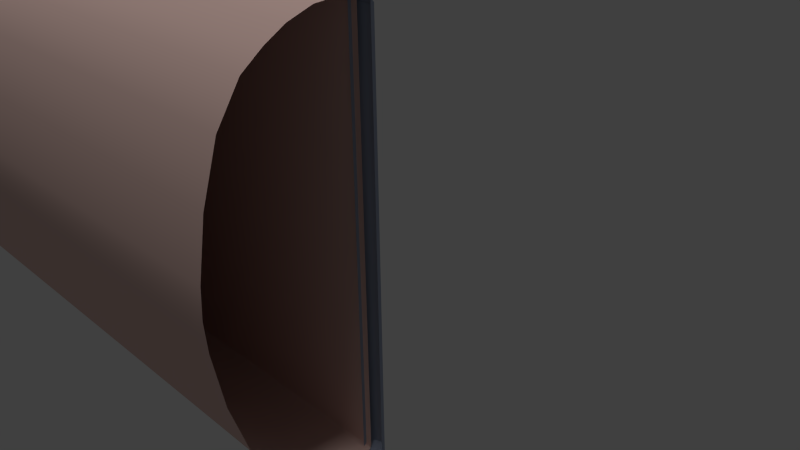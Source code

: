 # Source: guitarNeck_01.blend  (saved by Blender 2.76.0; exported with 4.5.12 LTS)
import bpy
from mathutils import Matrix  # noqa: F401  (used for matrix-valued properties, if any)

bpy.ops.wm.read_factory_settings(use_empty=True)
scene = bpy.context.scene
scene.name = 'Scene'

# ---- collections
col_collection_1 = bpy.data.collections.new('Collection 1'); scene.collection.children.link(col_collection_1)

# ---- materials (node trees are filled in below, after node groups)
mat_fretboard_matl = bpy.data.materials.new('fretboard-matl')
mat_fretboard_matl.alpha_threshold = 0.0
mat_fretboard_matl.use_transparent_shadow = False
mat_fretboard_matl.diffuse_color = (0.8, 0.5609, 0.5059, 1.0)
mat_fretboard_matl.specular_color = (0.4292, 0.4292, 0.4292)
mat_fretboard_matl.roughness = 0.5
mat_fret_matl = bpy.data.materials.new('fret-matl')
mat_fret_matl.alpha_threshold = 0.0
mat_fret_matl.use_transparent_shadow = False
mat_fret_matl.diffuse_color = (0.3427, 0.3945, 0.5122, 1.0)
mat_fret_matl.specular_color = (0.8188, 0.8085, 1.0)
mat_fret_matl.roughness = 0.5
mat_fret_matl.specular_intensity = 0.7646

# ---- material node trees

# ---- world
world_world = bpy.data.worlds.new('World'); scene.world = world_world
world_world.color = (0.05088, 0.05088, 0.05088)
world_world.use_sun_shadow = False
world_world.sun_shadow_jitter_overblur = 0.0
world_world.cycles.sampling_method = 'MANUAL'
world_world.cycles.sample_map_resolution = 256

# ---- cameras
cam_camera = bpy.data.cameras.new('Camera')
cam_camera.clip_end = 100.0
cam_camera.lens = 35.0
cam_camera.sensor_width = 32.0
cam_camera.sensor_height = 18.0
cam_camera.ortho_scale = 7.314
cam_camera.dof.focus_distance = 0.0
cam_camera.dof.aperture_fstop = 128.0

# ---- lights
light_hemi = bpy.data.lights.new('Hemi', 'SUN')
light_hemi.transmission_factor = 0.0
light_hemi.angle = 0.1993
light_hemi.energy = 1.0
light_hemi.shadow_buffer_clip_start = 0.5
light_hemi.shadow_soft_size = 0.1
light_hemi.shadow_cascade_max_distance = 1000.0
light_hemi.cycles.use_multiple_importance_sampling = False
light_lamp = bpy.data.lights.new('Lamp', 'POINT')
light_lamp.transmission_factor = 0.0
light_lamp.cutoff_distance = 30.0
light_lamp.energy = 1000.0
light_lamp.shadow_buffer_clip_start = 1.001
light_lamp.shadow_soft_size = 0.1
light_lamp.shadow_maximum_resolution = 0.006
light_lamp.use_absolute_resolution = True
light_lamp.cycles.use_multiple_importance_sampling = False

# ---- meshes
me_01_fretboard_mesh_001 = bpy.data.meshes.new('01-fretboard-mesh.001')
me_01_fretboard_mesh_001.from_pydata([(-0.07257, -0.03874, -1.643), (-0.07257, -1.026, 3.391e-08), (-0.07257, 0.1875, -1.915e-08), (-32.07, -0.1008, -2.12), (-32.07, -1.347, 0.0), (-32.07, 0.1845, 0.0), (-0.07257, 0.1515, -1.643), (-0.07257, 0.1875, -1.607), (-0.07257, 0.1695, -1.638), (-0.07257, 0.1827, -1.625), (-32.07, 0.1845, -2.074), (-32.07, 0.1391, -2.12), (-32.07, 0.1784, -2.097), (-32.07, 0.1618, -2.114), (-0.07257, -1.011, -0.2254), (-0.07257, -0.1229, -1.635), (-32.07, -0.207, -2.118), (-32.07, -1.328, -0.3073), (-0.07257, -0.8088, -1.064), (-32.07, -1.072, -1.385), (-0.07257, -0.4699, -1.469), (-32.07, -0.6447, -1.905), (-32.07, -1.235, -0.8551), (-0.07257, -0.9383, -0.6516), (-0.07257, -0.3117, -1.566), (-32.07, -0.4451, -2.029), (-32.07, -0.8456, -1.745), (-0.07257, -0.6293, -1.344)], [], [(10, 5, 2, 7), (6, 8, 9, 7, 2, 1, 14, 23, 18, 27, 20, 24, 15, 0), (14, 1, 4, 17), (5, 10, 12, 13, 11, 3, 16, 25, 21, 26, 19, 22, 17, 4), (10, 7, 9, 12), (12, 9, 8, 13), (13, 8, 6, 11), (11, 6, 0, 3), (0, 15, 16, 3), (23, 14, 17, 22), (27, 18, 19, 26), (24, 20, 21, 25), (18, 23, 22, 19), (15, 24, 25, 16), (20, 27, 26, 21)])
me_01_fretboard_mesh_001.materials.append(mat_fretboard_matl)
me_01_fretboard_mesh_001.use_remesh_preserve_volume = False
me_01_fretboard_mesh_001.use_remesh_preserve_attributes = False
me_01_fretboard_mesh_001.use_mirror_vertex_groups = False
me_01_fretboard_mesh_001.update()
me_02_fret_mesh = bpy.data.meshes.new('02-fret-mesh')
me_02_fret_mesh.from_pydata([(-0.06491, 0.09133, -3.164), (-0.06491, 0.0904, 3.164), (0.03434, 0.07095, -3.181), (0.03434, 0.07003, 3.181), (0.107, 0.0153, -3.228), (0.107, 0.01437, 3.228), (0.1336, -0.06073, -3.292), (0.1336, -0.06166, 3.292), (-0.2634, -0.06073, -3.292), (-0.2634, -0.06166, 3.292), (-0.2368, 0.0153, -3.228), (-0.2368, 0.01437, 3.228), (-0.1642, 0.07095, -3.181), (-0.1642, 0.07003, 3.181), (-0.2362, 0.01576, -3.228), (0.02973, 0.0719, -3.18)], [], [(0, 1, 3, 2, 15), (3, 13, 11, 5), (0, 15, 12), (8, 9, 11, 10), (10, 11, 13, 12, 14), (12, 13, 1, 0), (2, 3, 5, 4), (4, 5, 7, 6), (14, 4, 6, 8, 10), (5, 11, 9, 7), (15, 2, 4, 14, 12), (3, 1, 13)])
me_02_fret_mesh.polygons.foreach_set('use_smooth', [True] * 12)
_uv = me_02_fret_mesh.uv_layers.new(name='UVMap')
_uv.uv.foreach_set('vector', [0.05114, 0.04209, 0.05064, 0.9586, 0.03361, 0.9626, 0.03443, 0.03688, 0.03644, 0.03746, 0.03361, 0.9626, 0.06762, 0.9639, 0.0847, 0.9779, 0.01695, 0.9762, 0.05114, 0.04209, 0.03644, 0.03746, 0.06803, 0.0385, 0.1028, 3.206e-05, 0.1014, 0.9996, 0.0847, 0.9779, 0.08576, 0.02614, 0.08576, 0.02614, 0.0847, 0.9779, 0.06762, 0.9639, 0.06803, 0.0385, 0.08449, 0.02699, 0.06803, 0.0385, 0.06762, 0.9639, 0.05064, 0.9586, 0.05114, 0.04209, 0.03443, 0.03688, 0.03361, 0.9626, 0.01695, 0.9762, 0.01756, 0.02338, 0.01756, 0.02338, 0.01695, 0.9762, 6.12e-05, 1.0, 3.206e-05, 0.001399, 0.08449, 0.02699, 0.01756, 0.02338, 3.206e-05, 0.001399, 0.1028, 3.206e-05, 0.08576, 0.02614, 0.01695, 0.9762, 0.0847, 0.9779, 0.1014, 0.9996, 6.12e-05, 1.0, 0.03644, 0.03746, 0.03443, 0.03688, 0.01756, 0.02338, 0.08449, 0.02699, 0.06803, 0.0385, 0.03361, 0.9626, 0.05064, 0.9586, 0.06762, 0.9639])
me_02_fret_mesh.materials.append(mat_fret_matl)
me_02_fret_mesh.use_remesh_preserve_volume = False
me_02_fret_mesh.use_remesh_preserve_attributes = False
me_02_fret_mesh.use_mirror_vertex_groups = False
me_02_fret_mesh.update()
me_01_fretboard_mesh = bpy.data.meshes.new('01-fretboard-mesh')
me_01_fretboard_mesh.from_pydata([(-0.147, -0.4754, -3.287), (-0.147, -0.09489, -3.287), (-0.147, -0.02289, -3.214), (-0.147, -0.05889, -3.277), (-0.147, -0.03253, -3.251), (-64.99, -0.02887, -4.147), (-64.99, -0.04103, -4.194), (-64.99, -0.07427, -4.228), (-0.147, -2.421, -0.4507), (-0.147, -0.6437, -3.271), (-0.147, -2.016, -2.127), (-0.147, -1.338, -2.938), (-0.147, -2.275, -1.303), (-0.147, -1.021, -3.132), (-0.147, -1.656, -2.688), (-0.147, -0.4754, 3.287), (-0.147, -2.451, 0.0), (-64.99, -3.091, 0.0), (-0.147, -0.09489, 3.287), (-0.147, -0.02289, 3.214), (-0.147, -0.05889, 3.277), (-0.147, -0.03253, 3.251), (-64.99, -0.1197, 4.24), (-64.99, -0.04103, 4.194), (-0.147, -2.421, 0.4507), (-0.147, -0.6437, 3.271), (-0.147, -2.016, 2.127), (-0.147, -1.338, 2.938), (-0.147, -2.275, 1.303), (-0.147, -1.021, 3.132), (-64.99, -1.288, 4.059), (-0.147, -1.656, 2.688), (-44.45, -2.375, -2.566), (-44.45, -1.577, -3.534), (-44.45, -1.204, -3.765), (-44.45, -0.02697, 3.852), (-44.45, -1.952, -3.236), (-44.45, -2.681, -1.581), (-44.45, -0.1118, 3.938), (-44.45, -0.5602, -3.938), (-44.45, -0.03834, -3.895), (-44.45, -0.0694, -3.926), (-44.44, -0.7586, -3.93), (-44.45, -0.03834, 3.895), (-44.45, -2.888, 0.0), (-44.45, -1.204, 3.765), (-44.45, -2.853, -0.5627), (-44.45, -1.577, 3.534), (-44.45, -2.853, 0.5627), (-44.45, -0.0694, 3.926), (-44.45, -0.02697, -3.852), (-44.45, -2.681, 1.581), (-44.45, -2.375, 2.566), (-44.45, -1.952, 3.236), (-44.46, -0.5602, 3.938), (-44.45, -0.7586, 3.93), (-44.43, -0.1118, -3.938), (-64.99, -3.053, -0.6146), (-64.99, -0.5996, -4.24), (-64.99, -2.869, -1.71), (-64.99, -2.089, -3.49), (-64.99, -2.542, -2.769), (-64.99, -1.288, -4.059), (-64.99, -1.687, -3.81), (-64.99, -0.02887, 4.147), (-64.99, -0.07427, 4.228), (-64.99, -2.869, 1.71), (-64.99, -2.089, 3.49), (-63.47, -3.076, 0.0), (-63.47, -3.038, -0.6107), (-63.47, -3.038, 0.6107), (-64.99, -3.053, 0.6146), (-63.47, -0.07391, -4.205), (-63.47, -0.04083, -4.171), (-63.47, -0.02873, -4.125), (-63.47, -0.1191, -4.218), (-64.99, -0.1197, -4.24), (-63.47, -0.5966, -4.218), (-63.47, -0.8079, -4.213), (-64.99, -0.8119, -4.236), (-63.47, -1.282, -4.037), (-63.47, -2.855, -1.701), (-63.47, -2.53, -2.754), (-63.47, -2.079, -3.472), (-63.47, -1.679, -3.79), (-63.47, -2.855, 1.701), (-63.47, -0.02873, 4.125), (-63.47, -0.04083, 4.171), (-63.47, -0.07391, 4.205), (-63.47, -0.1191, 4.218), (-63.47, -0.5966, 4.218), (-64.99, -0.5996, 4.24), (-63.47, -0.8079, 4.213), (-64.99, -0.8119, 4.236), (-63.47, -2.53, 2.754), (-64.99, -2.542, 2.769), (-63.47, -1.679, 3.79), (-64.99, -1.687, 3.81), (-63.47, -2.079, 3.472), (-63.47, -1.282, 4.037), (-64.99, -0.02887, -4.03), (-64.99, -0.02887, 4.001), (-64.54, -0.02883, -3.466), (-63.89, -0.02877, 0.9211), (-63.96, -0.02879, 1.776), (-63.9, -0.02876, -0.2479), (-64.87, -0.02884, -3.952), (-64.24, -0.02881, -2.799), (-64.0, -0.02878, -1.773), (-63.9, -0.02876, -0.2972), (-64.08, -0.02879, 2.482), (-64.91, -0.02885, 3.991), (-64.4, -0.02882, 3.311), (-64.99, -0.5808, -4.147), (-64.99, -0.5808, 4.147), (-64.99, -0.5808, -4.03), (-64.99, -0.5808, 4.001), (-64.54, -0.5808, -3.466), (-63.89, -0.5807, 0.9211), (-63.96, -0.5807, 1.776), (-63.9, -0.5807, -0.2479), (-64.87, -0.5808, -3.952), (-64.24, -0.5808, -2.799), (-64.0, -0.5807, -1.773), (-63.9, -0.5807, -0.2972), (-64.08, -0.5807, 2.482), (-64.91, -0.5808, 3.991), (-64.4, -0.5808, 3.311)], [], [(14, 10, 32, 36), (13, 11, 33, 34), (10, 12, 37, 32), (11, 14, 36, 33), (9, 13, 34, 42), (0, 9, 42, 39), (40, 4, 3, 41), (81, 69, 57, 59), (83, 82, 61, 60), (82, 81, 59, 61), (80, 84, 63, 62), (84, 83, 60, 63), (86, 103, 104, 110), (73, 40, 41, 72), (39, 42, 78, 77), (42, 34, 80, 78), (34, 33, 84, 80), (32, 37, 81, 82), (36, 32, 82, 83), (33, 36, 83, 84), (105, 74, 107, 108, 109), (111, 86, 112), (86, 74, 105, 103), (74, 106, 102, 107), (64, 86, 111, 101), (86, 110, 112), (108, 107, 122, 123), (104, 103, 118, 119), (109, 108, 123, 124), (103, 105, 120, 118), (105, 109, 124, 120), (110, 104, 119, 125), (64, 101, 116, 114), (112, 110, 125, 127), (107, 102, 117, 122), (106, 100, 115, 121), (101, 111, 126, 116), (111, 112, 127, 126), (102, 106, 121, 117), (8, 16, 44, 46), (12, 8, 46, 37), (24, 48, 44, 16), (28, 51, 48, 24), (31, 53, 52, 26), (29, 45, 47, 27), (26, 52, 51, 28), (49, 38, 18, 20), (27, 47, 53, 31), (35, 19, 2, 50), (35, 43, 21, 19), (43, 49, 20, 21), (38, 54, 15, 18), (15, 54, 55, 25), (25, 55, 45, 29), (41, 3, 1, 56), (56, 1, 0, 39), (50, 2, 4, 40), (69, 68, 17, 57), (70, 71, 17, 68), (6, 73, 72, 7), (5, 74, 73, 6), (7, 72, 75, 76), (76, 75, 77, 58), (77, 78, 79, 58), (78, 80, 62, 79), (85, 66, 71, 70), (64, 23, 87, 86), (23, 65, 88, 87), (65, 22, 89, 88), (22, 91, 90, 89), (90, 91, 93, 92), (94, 95, 66, 85), (96, 97, 67, 98), (98, 67, 95, 94), (93, 30, 99, 92), (99, 30, 97, 96), (48, 70, 68, 44), (46, 44, 68, 69), (51, 85, 70, 48), (72, 41, 56, 75), (74, 50, 40, 73), (75, 56, 39, 77), (37, 46, 69, 81), (52, 94, 85, 51), (86, 35, 50, 74), (86, 87, 43, 35), (87, 88, 49, 43), (88, 89, 38, 49), (89, 90, 54, 38), (54, 90, 92, 55), (53, 98, 94, 52), (45, 99, 96, 47), (47, 96, 98, 53), (92, 99, 45, 55), (74, 5, 100, 106), (100, 5, 113, 115), (7, 6, 5, 76), (76, 5, 113, 58), (23, 65, 22, 64), (64, 22, 91, 114)])
me_01_fretboard_mesh.polygons.foreach_set('use_smooth', [True] * 100)
_uv = me_01_fretboard_mesh.uv_layers.new(name='UVMap')
_uv.uv.foreach_set('vector', [0.045, 0.4717, 0.04487, 0.4568, 0.5618, 0.4635, 0.5614, 0.4814, 0.0453, 0.5014, 0.04515, 0.4866, 0.5611, 0.4962, 0.5608, 0.5104, 0.04487, 0.4568, 0.0447, 0.4402, 0.5622, 0.4401, 0.5618, 0.4635, 0.04515, 0.4866, 0.045, 0.4717, 0.5614, 0.4814, 0.5611, 0.4962, 0.04537, 0.5162, 0.0453, 0.5014, 0.5608, 0.5104, 0.5602, 0.5251, 0.0455, 0.531, 0.04537, 0.5162, 0.5602, 0.5251, 0.5603, 0.5368, 0.5617, 0.5743, 0.04557, 0.5753, 0.04565, 0.5605, 0.5621, 0.5627, 0.9117, 0.4382, 0.9108, 0.4054, 0.9399, 0.4067, 0.9404, 0.436, 0.9125, 0.4981, 0.9123, 0.4712, 0.9423, 0.4664, 0.945, 0.4927, 0.9123, 0.4712, 0.9117, 0.4382, 0.9404, 0.436, 0.9423, 0.4664, 0.9122, 0.5308, 0.9125, 0.5151, 0.9471, 0.5132, 0.9487, 0.5314, 0.9125, 0.5151, 0.9125, 0.4981, 0.945, 0.4927, 0.9471, 0.5132, 0.9777, 0.122, 0.9843, 0.07467, 0.9856, 0.08802, 0.9876, 0.09336, 0.9102, 0.5788, 0.5617, 0.5743, 0.5621, 0.5627, 0.9102, 0.5763, 0.5603, 0.5368, 0.5602, 0.5251, 0.9112, 0.548, 0.9108, 0.5575, 0.5602, 0.5251, 0.5608, 0.5104, 0.9122, 0.5308, 0.9112, 0.548, 0.5608, 0.5104, 0.5611, 0.4962, 0.9125, 0.5151, 0.9122, 0.5308, 0.5618, 0.4635, 0.5622, 0.4401, 0.9117, 0.4382, 0.9123, 0.4712, 0.5614, 0.4814, 0.5618, 0.4635, 0.9123, 0.4712, 0.9125, 0.4981, 0.5611, 0.4962, 0.5614, 0.4814, 0.9125, 0.4981, 0.9125, 0.5151, 0.984, 0.06144, 0.9777, 0.001884, 0.9911, 0.01916, 0.9859, 0.03449, 0.9846, 0.05384, 0.9983, 0.1188, 0.9777, 0.122, 0.9919, 0.1082, 0.9777, 0.122, 0.9777, 0.001884, 0.984, 0.06144, 0.9843, 0.07467, 0.9777, 0.001884, 0.9957, 0.0071, 0.9935, 0.01255, 0.9911, 0.01916, 0.9997, 0.1223, 0.9777, 0.122, 0.9983, 0.1188, 0.9997, 0.1202, 0.9777, 0.122, 0.9876, 0.09336, 0.9919, 0.1082, 0.9859, 0.03449, 0.9911, 0.01916, 0.9911, 0.01916, 0.9859, 0.03449, 0.9856, 0.08802, 0.9843, 0.07467, 0.9843, 0.07467, 0.9856, 0.08802, 0.9846, 0.05384, 0.9859, 0.03449, 0.9859, 0.03449, 0.9846, 0.05384, 0.9843, 0.07467, 0.984, 0.06144, 0.984, 0.06144, 0.9843, 0.07467, 0.984, 0.06144, 0.9846, 0.05384, 0.9846, 0.05384, 0.984, 0.06144, 0.9876, 0.09336, 0.9856, 0.08802, 0.9856, 0.08802, 0.9876, 0.09336, 0.9997, 0.1223, 0.9997, 0.1202, 0.9997, 0.1202, 0.9997, 0.1223, 0.9919, 0.1082, 0.9876, 0.09336, 0.9876, 0.09336, 0.9919, 0.1082, 0.9911, 0.01916, 0.9935, 0.01255, 0.9935, 0.01255, 0.9911, 0.01916, 0.9957, 0.0071, 0.9972, 0.003578, 0.9972, 0.003578, 0.9957, 0.0071, 0.9997, 0.1202, 0.9983, 0.1188, 0.9983, 0.1188, 0.9997, 0.1202, 0.9983, 0.1188, 0.9919, 0.1082, 0.9919, 0.1082, 0.9983, 0.1188, 0.9935, 0.01255, 0.9957, 0.0071, 0.9957, 0.0071, 0.9935, 0.01255, 0.04451, 0.4235, 0.04434, 0.4086, 0.5622, 0.4008, 0.5622, 0.4167, 0.0447, 0.4402, 0.04451, 0.4235, 0.5622, 0.4167, 0.5622, 0.4401, 0.04422, 0.3937, 0.5621, 0.3848, 0.5622, 0.4008, 0.04434, 0.4086, 0.04406, 0.3771, 0.5618, 0.3615, 0.5621, 0.3848, 0.04422, 0.3937, 0.04373, 0.3455, 0.5607, 0.3203, 0.5613, 0.3382, 0.04389, 0.3604, 0.04344, 0.3157, 0.5598, 0.2916, 0.5602, 0.3056, 0.04358, 0.3306, 0.04389, 0.3604, 0.5613, 0.3382, 0.5618, 0.3615, 0.04406, 0.3771, 0.5459, 0.7931, 0.5459, 0.8048, 0.04573, 0.7537, 0.04616, 0.7394, 0.04358, 0.3306, 0.5602, 0.3056, 0.5607, 0.3203, 0.04373, 0.3455, 0.6843, 0.118, 0.001372, 0.1087, 0.001372, 0.01514, 0.6843, 0.005867, 0.5476, 0.77, 0.5467, 0.7816, 0.04653, 0.725, 0.04688, 0.7106, 0.5467, 0.7816, 0.5459, 0.7931, 0.04616, 0.7394, 0.04653, 0.725, 0.5588, 0.2513, 0.5594, 0.2654, 0.04312, 0.286, 0.04287, 0.2711, 0.04312, 0.286, 0.5594, 0.2654, 0.5595, 0.2769, 0.04328, 0.3008, 0.04328, 0.3008, 0.5595, 0.2769, 0.5598, 0.2916, 0.04344, 0.3157, 0.5621, 0.5627, 0.04565, 0.5605, 0.04554, 0.5458, 0.5598, 0.551, 0.5598, 0.551, 0.04554, 0.5458, 0.0455, 0.531, 0.5603, 0.5368, 0.5614, 0.5859, 0.04545, 0.5901, 0.04557, 0.5753, 0.5617, 0.5743, 0.9108, 0.4054, 0.9104, 0.3863, 0.9397, 0.3836, 0.9399, 0.4067, 0.9098, 0.3673, 0.9381, 0.3609, 0.9397, 0.3836, 0.9104, 0.3863, 0.952, 0.5726, 0.9102, 0.5788, 0.9102, 0.5763, 0.9519, 0.5703, 0.9521, 0.5749, 0.9103, 0.5813, 0.9102, 0.5788, 0.952, 0.5726, 0.9519, 0.5703, 0.9102, 0.5763, 0.9102, 0.5738, 0.9517, 0.5676, 0.9517, 0.5676, 0.9102, 0.5738, 0.9108, 0.5575, 0.951, 0.5583, 0.9108, 0.5575, 0.9112, 0.548, 0.95, 0.5474, 0.951, 0.5583, 0.9112, 0.548, 0.9122, 0.5308, 0.9487, 0.5314, 0.95, 0.5474, 0.9089, 0.3354, 0.9363, 0.3324, 0.9381, 0.3609, 0.9098, 0.3673, 0.9435, 0.936, 0.9433, 0.939, 0.886, 0.9217, 0.8865, 0.9182, 0.9433, 0.939, 0.9431, 0.942, 0.8856, 0.9252, 0.886, 0.9217, 0.9431, 0.942, 0.9428, 0.945, 0.8852, 0.9286, 0.8856, 0.9252, 0.9367, 0.2083, 0.937, 0.2207, 0.9049, 0.2236, 0.9047, 0.2083, 0.9049, 0.2236, 0.937, 0.2207, 0.937, 0.2308, 0.9051, 0.2319, 0.908, 0.3038, 0.9358, 0.3035, 0.9363, 0.3324, 0.9089, 0.3354, 0.9067, 0.2625, 0.9366, 0.2607, 0.9363, 0.2791, 0.9072, 0.2784, 0.9072, 0.2784, 0.9363, 0.2791, 0.9358, 0.3035, 0.908, 0.3038, 0.937, 0.2308, 0.9367, 0.2448, 0.906, 0.2478, 0.9051, 0.2319, 0.906, 0.2478, 0.9367, 0.2448, 0.9366, 0.2607, 0.9067, 0.2625, 0.5621, 0.3848, 0.9098, 0.3673, 0.9104, 0.3863, 0.5622, 0.4008, 0.5622, 0.4167, 0.5622, 0.4008, 0.9104, 0.3863, 0.9108, 0.4054, 0.5618, 0.3615, 0.9089, 0.3354, 0.9098, 0.3673, 0.5621, 0.3848, 0.9102, 0.5763, 0.5621, 0.5627, 0.5598, 0.551, 0.9102, 0.5738, 0.9103, 0.5813, 0.5614, 0.5859, 0.5617, 0.5743, 0.9102, 0.5788, 0.9102, 0.5738, 0.5598, 0.551, 0.5603, 0.5368, 0.9108, 0.5575, 0.5622, 0.4401, 0.5622, 0.4167, 0.9108, 0.4054, 0.9117, 0.4382, 0.5613, 0.3382, 0.908, 0.3038, 0.9089, 0.3354, 0.5618, 0.3615, 0.9777, 0.122, 0.6843, 0.118, 0.6843, 0.005867, 0.9777, 0.001884, 0.8865, 0.9182, 0.886, 0.9217, 0.5467, 0.7816, 0.5476, 0.77, 0.886, 0.9217, 0.8856, 0.9252, 0.5459, 0.7931, 0.5467, 0.7816, 0.8856, 0.9252, 0.8852, 0.9286, 0.5459, 0.8048, 0.5459, 0.7931, 0.9047, 0.2083, 0.9049, 0.2236, 0.5594, 0.2654, 0.5588, 0.2513, 0.5594, 0.2654, 0.9049, 0.2236, 0.9051, 0.2319, 0.5595, 0.2769, 0.5607, 0.3203, 0.9072, 0.2784, 0.908, 0.3038, 0.5613, 0.3382, 0.5598, 0.2916, 0.906, 0.2478, 0.9067, 0.2625, 0.5602, 0.3056, 0.5602, 0.3056, 0.9067, 0.2625, 0.9072, 0.2784, 0.5607, 0.3203, 0.9051, 0.2319, 0.906, 0.2478, 0.5598, 0.2916, 0.5595, 0.2769, 0.9777, 0.001884, 0.9972, 0.001877, 0.9972, 0.003578, 0.9957, 0.0071, 0.9972, 0.003578, 0.9972, 0.001877, 0.9972, 0.001877, 0.9972, 0.003578, 0.9519, 0.5703, 0.952, 0.5726, 0.952, 0.5726, 0.9519, 0.5703, 0.9519, 0.5703, 0.952, 0.5726, 0.952, 0.5726, 0.9519, 0.5703, 0.9433, 0.939, 0.9431, 0.942, 0.9431, 0.942, 0.9433, 0.939, 0.9433, 0.939, 0.9431, 0.942, 0.9431, 0.942, 0.9433, 0.939])
me_01_fretboard_mesh.materials.append(mat_fretboard_matl)
me_01_fretboard_mesh.use_remesh_preserve_volume = False
me_01_fretboard_mesh.use_remesh_preserve_attributes = False
me_01_fretboard_mesh.use_mirror_vertex_groups = False
me_01_fretboard_mesh.update()

# ---- objects
ob_hemi = bpy.data.objects.new('Hemi', light_hemi)
ob_01a_fretboard_symm = bpy.data.objects.new('01a-fretboard-symm', me_01_fretboard_mesh_001)
ob_02_fret = bpy.data.objects.new('02-fret', me_02_fret_mesh)
ob_01_fretboard = bpy.data.objects.new('01-fretboard', me_01_fretboard_mesh)
ob_lamp = bpy.data.objects.new('Lamp', light_lamp)
ob_camera = bpy.data.objects.new('Camera', cam_camera)

# ---- transforms, parenting, visibility, modifiers, constraints
ob_hemi.location = (0.0, 0.0, 40.53)
ob_hemi.lineart.crease_threshold = 0.0
ob_01a_fretboard_symm.location = (-40.66, -154.0, -0.2421)
ob_01a_fretboard_symm.scale = (2.0, 2.0, 2.0)
ob_01a_fretboard_symm.hide_viewport = True
ob_01a_fretboard_symm.lineart.crease_threshold = 0.0
_m = ob_01a_fretboard_symm.modifiers.new('Mirror', 'MIRROR')
_m.use_axis = (False, False, True)
_m.use_clip = True
ob_02_fret.location = (0.0, 0.0, 0.0)
ob_02_fret.lineart.crease_threshold = 0.0
_m = ob_02_fret.modifiers.new('EdgeSplit', 'EDGE_SPLIT')
_m.split_angle = 0.5899
ob_01_fretboard.location = (0.0, 0.0, 0.0)
ob_01_fretboard.lineart.crease_threshold = 0.0
_m = ob_01_fretboard.modifiers.new('EdgeSplit', 'EDGE_SPLIT')
ob_lamp.location = (-29.05, 38.15, 12.89)
ob_lamp.rotation_euler = (0.6503, 0.05522, 1.866)
ob_lamp.lock_rotations_4d = False
ob_lamp.empty_display_type = 'ARROWS'
ob_lamp.color = (0.0, 0.0, 0.0, 0.0)
ob_lamp.lineart.crease_threshold = 0.0
ob_camera.location = (7.481, -6.508, 5.344)
ob_camera.rotation_euler = (1.109, 0.01082, 0.8149)
ob_camera.lock_rotations_4d = False
ob_camera.empty_display_type = 'ARROWS'
ob_camera.color = (0.0, 0.0, 0.0, 0.0)
ob_camera.display_type = 'WIRE'
ob_camera.lineart.crease_threshold = 0.0

# ---- collection membership
col_collection_1.objects.link(ob_hemi)
col_collection_1.objects.link(ob_01a_fretboard_symm)
col_collection_1.objects.link(ob_02_fret)
col_collection_1.objects.link(ob_01_fretboard)
col_collection_1.objects.link(ob_lamp)
col_collection_1.objects.link(ob_camera)

# ---- scene / render settings (as saved in the file)
scene.camera = ob_camera
scene.frame_start = 1; scene.frame_end = 250; scene.frame_set(1)
scene.render.engine = 'BLENDER_EEVEE_NEXT'
scene.render.resolution_percentage = 50
scene.render.dither_intensity = 0.0
scene.cycles.use_denoising = False
scene.cycles.samples = 10
scene.cycles.sampling_pattern = 'TABULATED_SOBOL'
scene.cycles.light_sampling_threshold = 0.0
scene.cycles.use_adaptive_sampling = False
scene.cycles.use_light_tree = False
scene.cycles.blur_glossy = 0.0
scene.cycles.pixel_filter_type = 'GAUSSIAN'
scene.cycles.sample_clamp_indirect = 0.0
scene.view_settings.view_transform = 'Standard'
bpy.context.view_layer.update()
